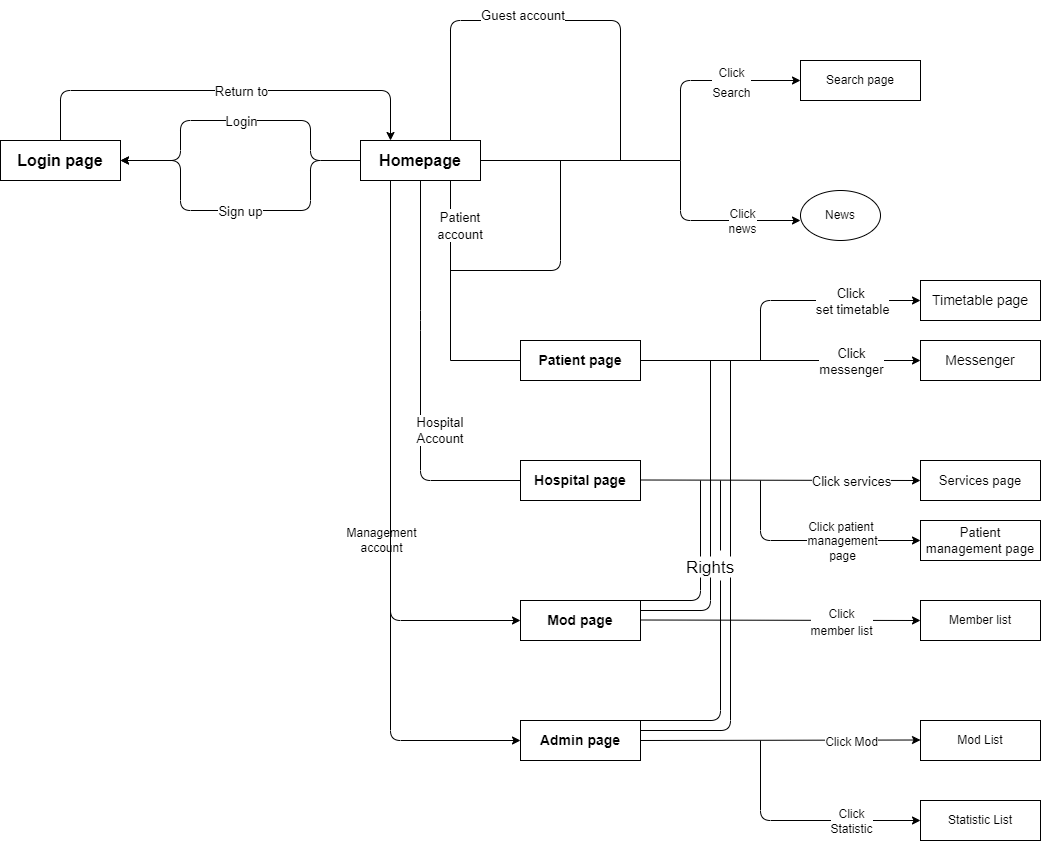

The diagram above was exported from draw.io. Its source (the exported page's mxGraphModel, read from the mxfile embedded in the PNG):
<mxGraphModel dx="1722" dy="2377" grid="1" gridSize="10" guides="1" tooltips="1" connect="1" arrows="1" fold="1" page="1" pageScale="1" pageWidth="827" pageHeight="1169" math="0" shadow="0">
  <root>
    <mxCell id="WIyWlLk6GJQsqaUBKTNV-0" />
    <mxCell id="WIyWlLk6GJQsqaUBKTNV-1" parent="WIyWlLk6GJQsqaUBKTNV-0" />
    <mxCell id="jJPXgiG2QXRIdzILeT0s-0" value="&lt;font style=&quot;font-size: 16px&quot;&gt;&lt;b&gt;Homepage&lt;/b&gt;&lt;/font&gt;" style="rounded=0;whiteSpace=wrap;html=1;" vertex="1" parent="WIyWlLk6GJQsqaUBKTNV-1">
      <mxGeometry x="240" y="280" width="120" height="40" as="geometry" />
    </mxCell>
    <mxCell id="jJPXgiG2QXRIdzILeT0s-1" value="&lt;font style=&quot;font-size: 16px&quot;&gt;&lt;b&gt;Login page&lt;/b&gt;&lt;/font&gt;" style="rounded=0;whiteSpace=wrap;html=1;" vertex="1" parent="WIyWlLk6GJQsqaUBKTNV-1">
      <mxGeometry x="-120" y="280" width="120" height="40" as="geometry" />
    </mxCell>
    <mxCell id="jJPXgiG2QXRIdzILeT0s-2" value="" style="endArrow=classic;html=1;rounded=1;entryX=1;entryY=0.5;entryDx=0;entryDy=0;exitX=0;exitY=0.5;exitDx=0;exitDy=0;" edge="1" parent="WIyWlLk6GJQsqaUBKTNV-1" source="jJPXgiG2QXRIdzILeT0s-0" target="jJPXgiG2QXRIdzILeT0s-1">
      <mxGeometry relative="1" as="geometry">
        <mxPoint x="80" y="300" as="sourcePoint" />
        <mxPoint x="180" y="300" as="targetPoint" />
        <Array as="points">
          <mxPoint x="190" y="300" />
          <mxPoint x="190" y="260" />
          <mxPoint x="120" y="260" />
          <mxPoint x="60" y="260" />
          <mxPoint x="60" y="300" />
        </Array>
      </mxGeometry>
    </mxCell>
    <mxCell id="jJPXgiG2QXRIdzILeT0s-3" value="Login" style="edgeLabel;resizable=0;html=1;align=center;verticalAlign=middle;fontSize=13;" connectable="0" vertex="1" parent="jJPXgiG2QXRIdzILeT0s-2">
      <mxGeometry relative="1" as="geometry">
        <mxPoint as="offset" />
      </mxGeometry>
    </mxCell>
    <mxCell id="jJPXgiG2QXRIdzILeT0s-4" value="" style="endArrow=classic;html=1;rounded=1;fontSize=16;" edge="1" parent="WIyWlLk6GJQsqaUBKTNV-1">
      <mxGeometry relative="1" as="geometry">
        <mxPoint x="240" y="300" as="sourcePoint" />
        <mxPoint y="300" as="targetPoint" />
        <Array as="points">
          <mxPoint x="190" y="300" />
          <mxPoint x="190" y="350" />
          <mxPoint x="130" y="350" />
          <mxPoint x="60" y="350" />
          <mxPoint x="60" y="300" />
        </Array>
      </mxGeometry>
    </mxCell>
    <mxCell id="jJPXgiG2QXRIdzILeT0s-5" value="Sign up" style="edgeLabel;resizable=0;html=1;align=center;verticalAlign=middle;fontSize=13;" connectable="0" vertex="1" parent="jJPXgiG2QXRIdzILeT0s-4">
      <mxGeometry relative="1" as="geometry" />
    </mxCell>
    <mxCell id="jJPXgiG2QXRIdzILeT0s-6" value="" style="endArrow=classic;html=1;fontSize=16;exitX=0.5;exitY=0;exitDx=0;exitDy=0;entryX=0.25;entryY=0;entryDx=0;entryDy=0;rounded=1;" edge="1" parent="WIyWlLk6GJQsqaUBKTNV-1" source="jJPXgiG2QXRIdzILeT0s-1" target="jJPXgiG2QXRIdzILeT0s-0">
      <mxGeometry relative="1" as="geometry">
        <mxPoint x="30" y="180" as="sourcePoint" />
        <mxPoint x="130" y="180" as="targetPoint" />
        <Array as="points">
          <mxPoint x="-60" y="230" />
          <mxPoint x="120" y="230" />
          <mxPoint x="270" y="230" />
        </Array>
      </mxGeometry>
    </mxCell>
    <mxCell id="jJPXgiG2QXRIdzILeT0s-7" value="Return to" style="edgeLabel;resizable=0;html=1;align=center;verticalAlign=middle;fontSize=13;" connectable="0" vertex="1" parent="jJPXgiG2QXRIdzILeT0s-6">
      <mxGeometry relative="1" as="geometry">
        <mxPoint x="15" as="offset" />
      </mxGeometry>
    </mxCell>
    <mxCell id="jJPXgiG2QXRIdzILeT0s-8" value="" style="endArrow=none;html=1;rounded=1;fontSize=16;exitX=1;exitY=0.5;exitDx=0;exitDy=0;" edge="1" parent="WIyWlLk6GJQsqaUBKTNV-1" source="jJPXgiG2QXRIdzILeT0s-0">
      <mxGeometry width="50" height="50" relative="1" as="geometry">
        <mxPoint x="440" y="350" as="sourcePoint" />
        <mxPoint x="560" y="300" as="targetPoint" />
      </mxGeometry>
    </mxCell>
    <mxCell id="jJPXgiG2QXRIdzILeT0s-10" value="" style="endArrow=classic;html=1;rounded=1;fontSize=16;" edge="1" parent="WIyWlLk6GJQsqaUBKTNV-1">
      <mxGeometry relative="1" as="geometry">
        <mxPoint x="560" y="300" as="sourcePoint" />
        <mxPoint x="680" y="220" as="targetPoint" />
        <Array as="points">
          <mxPoint x="560" y="220" />
        </Array>
      </mxGeometry>
    </mxCell>
    <mxCell id="jJPXgiG2QXRIdzILeT0s-11" value="&lt;font style=&quot;font-size: 12px&quot;&gt;Click&lt;br&gt;Search&lt;/font&gt;" style="edgeLabel;resizable=0;html=1;align=center;verticalAlign=middle;fontSize=16;" connectable="0" vertex="1" parent="jJPXgiG2QXRIdzILeT0s-10">
      <mxGeometry relative="1" as="geometry">
        <mxPoint x="30" as="offset" />
      </mxGeometry>
    </mxCell>
    <mxCell id="jJPXgiG2QXRIdzILeT0s-12" value="Search page" style="rounded=0;whiteSpace=wrap;html=1;fontSize=12;" vertex="1" parent="WIyWlLk6GJQsqaUBKTNV-1">
      <mxGeometry x="680" y="200" width="120" height="40" as="geometry" />
    </mxCell>
    <mxCell id="jJPXgiG2QXRIdzILeT0s-13" value="" style="endArrow=classic;html=1;rounded=1;fontSize=12;" edge="1" parent="WIyWlLk6GJQsqaUBKTNV-1">
      <mxGeometry relative="1" as="geometry">
        <mxPoint x="560" y="300" as="sourcePoint" />
        <mxPoint x="680" y="360" as="targetPoint" />
        <Array as="points">
          <mxPoint x="560" y="360" />
        </Array>
      </mxGeometry>
    </mxCell>
    <mxCell id="jJPXgiG2QXRIdzILeT0s-14" value="Click&lt;br&gt;news" style="edgeLabel;resizable=0;html=1;align=center;verticalAlign=middle;fontSize=12;" connectable="0" vertex="1" parent="jJPXgiG2QXRIdzILeT0s-13">
      <mxGeometry relative="1" as="geometry">
        <mxPoint x="30" as="offset" />
      </mxGeometry>
    </mxCell>
    <mxCell id="jJPXgiG2QXRIdzILeT0s-15" value="News" style="ellipse;whiteSpace=wrap;html=1;fontSize=12;" vertex="1" parent="WIyWlLk6GJQsqaUBKTNV-1">
      <mxGeometry x="680" y="330" width="80" height="50" as="geometry" />
    </mxCell>
    <mxCell id="jJPXgiG2QXRIdzILeT0s-16" value="" style="endArrow=none;html=1;rounded=1;fontSize=12;exitX=0.75;exitY=0;exitDx=0;exitDy=0;" edge="1" parent="WIyWlLk6GJQsqaUBKTNV-1" source="jJPXgiG2QXRIdzILeT0s-0">
      <mxGeometry width="50" height="50" relative="1" as="geometry">
        <mxPoint x="400" y="220" as="sourcePoint" />
        <mxPoint x="500" y="300" as="targetPoint" />
        <Array as="points">
          <mxPoint x="330" y="160" />
          <mxPoint x="500" y="160" />
        </Array>
      </mxGeometry>
    </mxCell>
    <mxCell id="jJPXgiG2QXRIdzILeT0s-19" value="&lt;font style=&quot;font-size: 13px;&quot;&gt;Guest account&lt;/font&gt;" style="text;html=1;strokeColor=none;fillColor=none;align=center;verticalAlign=middle;whiteSpace=wrap;rounded=0;fontSize=13;labelBackgroundColor=default;" vertex="1" parent="WIyWlLk6GJQsqaUBKTNV-1">
      <mxGeometry x="340" y="140" width="126" height="30" as="geometry" />
    </mxCell>
    <mxCell id="jJPXgiG2QXRIdzILeT0s-21" value="&lt;b&gt;Patient page&lt;/b&gt;" style="rounded=0;whiteSpace=wrap;html=1;labelBackgroundColor=default;fontSize=14;" vertex="1" parent="WIyWlLk6GJQsqaUBKTNV-1">
      <mxGeometry x="400" y="480" width="120" height="40" as="geometry" />
    </mxCell>
    <mxCell id="jJPXgiG2QXRIdzILeT0s-22" value="" style="endArrow=none;html=1;rounded=0;fontSize=14;entryX=0.75;entryY=1;entryDx=0;entryDy=0;exitX=0;exitY=0.5;exitDx=0;exitDy=0;" edge="1" parent="WIyWlLk6GJQsqaUBKTNV-1" source="jJPXgiG2QXRIdzILeT0s-21" target="jJPXgiG2QXRIdzILeT0s-0">
      <mxGeometry width="50" height="50" relative="1" as="geometry">
        <mxPoint x="350" y="440" as="sourcePoint" />
        <mxPoint x="400" y="390" as="targetPoint" />
        <Array as="points">
          <mxPoint x="330" y="500" />
        </Array>
      </mxGeometry>
    </mxCell>
    <mxCell id="jJPXgiG2QXRIdzILeT0s-23" value="" style="endArrow=none;html=1;rounded=1;fontSize=14;startArrow=none;" edge="1" parent="WIyWlLk6GJQsqaUBKTNV-1">
      <mxGeometry width="50" height="50" relative="1" as="geometry">
        <mxPoint x="400" y="410" as="sourcePoint" />
        <mxPoint x="440" y="300" as="targetPoint" />
        <Array as="points">
          <mxPoint x="440" y="410" />
        </Array>
      </mxGeometry>
    </mxCell>
    <mxCell id="jJPXgiG2QXRIdzILeT0s-24" value="&lt;font style=&quot;font-size: 13px&quot;&gt;Patient&lt;br&gt;account&lt;/font&gt;" style="text;html=1;strokeColor=none;fillColor=none;align=center;verticalAlign=middle;whiteSpace=wrap;rounded=0;labelBackgroundColor=default;fontSize=14;" vertex="1" parent="WIyWlLk6GJQsqaUBKTNV-1">
      <mxGeometry x="280" y="350" width="120" height="30" as="geometry" />
    </mxCell>
    <mxCell id="jJPXgiG2QXRIdzILeT0s-25" value="" style="endArrow=none;html=1;rounded=1;fontSize=14;" edge="1" parent="WIyWlLk6GJQsqaUBKTNV-1">
      <mxGeometry width="50" height="50" relative="1" as="geometry">
        <mxPoint x="330" y="410" as="sourcePoint" />
        <mxPoint x="380" y="410" as="targetPoint" />
        <Array as="points">
          <mxPoint x="410" y="410" />
        </Array>
      </mxGeometry>
    </mxCell>
    <mxCell id="jJPXgiG2QXRIdzILeT0s-26" value="" style="endArrow=classic;html=1;rounded=1;fontSize=14;" edge="1" parent="WIyWlLk6GJQsqaUBKTNV-1" target="jJPXgiG2QXRIdzILeT0s-28">
      <mxGeometry relative="1" as="geometry">
        <mxPoint x="640" y="500" as="sourcePoint" />
        <mxPoint x="860" y="460" as="targetPoint" />
        <Array as="points">
          <mxPoint x="640" y="440" />
        </Array>
      </mxGeometry>
    </mxCell>
    <mxCell id="jJPXgiG2QXRIdzILeT0s-27" value="Click&amp;nbsp;&lt;br style=&quot;font-size: 13px;&quot;&gt;set timetable" style="edgeLabel;resizable=0;html=1;align=center;verticalAlign=middle;labelBackgroundColor=default;fontSize=13;" connectable="0" vertex="1" parent="jJPXgiG2QXRIdzILeT0s-26">
      <mxGeometry relative="1" as="geometry">
        <mxPoint x="40" as="offset" />
      </mxGeometry>
    </mxCell>
    <mxCell id="jJPXgiG2QXRIdzILeT0s-28" value="Timetable page" style="rounded=0;whiteSpace=wrap;html=1;labelBackgroundColor=default;fontSize=14;" vertex="1" parent="WIyWlLk6GJQsqaUBKTNV-1">
      <mxGeometry x="800" y="420" width="120" height="40" as="geometry" />
    </mxCell>
    <mxCell id="jJPXgiG2QXRIdzILeT0s-29" value="" style="endArrow=classic;html=1;rounded=1;fontSize=14;exitX=1;exitY=0.5;exitDx=0;exitDy=0;" edge="1" parent="WIyWlLk6GJQsqaUBKTNV-1" source="jJPXgiG2QXRIdzILeT0s-21" target="jJPXgiG2QXRIdzILeT0s-31">
      <mxGeometry relative="1" as="geometry">
        <mxPoint x="640" y="500" as="sourcePoint" />
        <mxPoint x="800" y="499.5" as="targetPoint" />
      </mxGeometry>
    </mxCell>
    <mxCell id="jJPXgiG2QXRIdzILeT0s-30" value="Click&lt;br style=&quot;font-size: 13px;&quot;&gt;messenger" style="edgeLabel;resizable=0;html=1;align=center;verticalAlign=middle;labelBackgroundColor=default;fontSize=13;" connectable="0" vertex="1" parent="jJPXgiG2QXRIdzILeT0s-29">
      <mxGeometry relative="1" as="geometry">
        <mxPoint x="70" as="offset" />
      </mxGeometry>
    </mxCell>
    <mxCell id="jJPXgiG2QXRIdzILeT0s-31" value="Messenger" style="rounded=0;whiteSpace=wrap;html=1;labelBackgroundColor=default;fontSize=14;" vertex="1" parent="WIyWlLk6GJQsqaUBKTNV-1">
      <mxGeometry x="800" y="480" width="120" height="40" as="geometry" />
    </mxCell>
    <mxCell id="jJPXgiG2QXRIdzILeT0s-32" value="" style="endArrow=none;html=1;rounded=1;fontSize=14;exitX=0.5;exitY=1;exitDx=0;exitDy=0;entryX=0;entryY=0.5;entryDx=0;entryDy=0;" edge="1" parent="WIyWlLk6GJQsqaUBKTNV-1" source="jJPXgiG2QXRIdzILeT0s-0" target="jJPXgiG2QXRIdzILeT0s-33">
      <mxGeometry width="50" height="50" relative="1" as="geometry">
        <mxPoint x="320" y="500" as="sourcePoint" />
        <mxPoint x="370" y="620" as="targetPoint" />
        <Array as="points">
          <mxPoint x="300" y="460" />
          <mxPoint x="300" y="620" />
        </Array>
      </mxGeometry>
    </mxCell>
    <mxCell id="jJPXgiG2QXRIdzILeT0s-33" value="&lt;b&gt;Hospital page&lt;/b&gt;" style="rounded=0;whiteSpace=wrap;html=1;labelBackgroundColor=default;fontSize=14;" vertex="1" parent="WIyWlLk6GJQsqaUBKTNV-1">
      <mxGeometry x="400" y="600" width="120" height="40" as="geometry" />
    </mxCell>
    <mxCell id="jJPXgiG2QXRIdzILeT0s-34" value="Hospital&lt;br&gt;Account" style="text;html=1;strokeColor=none;fillColor=none;align=center;verticalAlign=middle;whiteSpace=wrap;rounded=0;labelBackgroundColor=default;fontSize=13;" vertex="1" parent="WIyWlLk6GJQsqaUBKTNV-1">
      <mxGeometry x="290" y="555" width="60" height="30" as="geometry" />
    </mxCell>
    <mxCell id="jJPXgiG2QXRIdzILeT0s-36" value="Services page" style="rounded=0;whiteSpace=wrap;html=1;labelBackgroundColor=default;fontSize=13;" vertex="1" parent="WIyWlLk6GJQsqaUBKTNV-1">
      <mxGeometry x="800" y="600" width="120" height="40" as="geometry" />
    </mxCell>
    <mxCell id="jJPXgiG2QXRIdzILeT0s-40" value="" style="endArrow=classic;html=1;rounded=0;fontSize=13;entryX=0;entryY=0.5;entryDx=0;entryDy=0;" edge="1" parent="WIyWlLk6GJQsqaUBKTNV-1" target="jJPXgiG2QXRIdzILeT0s-36">
      <mxGeometry relative="1" as="geometry">
        <mxPoint x="520" y="619.5" as="sourcePoint" />
        <mxPoint x="620" y="619.5" as="targetPoint" />
      </mxGeometry>
    </mxCell>
    <mxCell id="jJPXgiG2QXRIdzILeT0s-41" value="Click services" style="edgeLabel;resizable=0;html=1;align=center;verticalAlign=middle;labelBackgroundColor=default;fontSize=13;" connectable="0" vertex="1" parent="jJPXgiG2QXRIdzILeT0s-40">
      <mxGeometry relative="1" as="geometry">
        <mxPoint x="70" as="offset" />
      </mxGeometry>
    </mxCell>
    <mxCell id="jJPXgiG2QXRIdzILeT0s-43" value="" style="endArrow=classic;html=1;rounded=1;fontSize=13;" edge="1" parent="WIyWlLk6GJQsqaUBKTNV-1">
      <mxGeometry relative="1" as="geometry">
        <mxPoint x="640" y="620" as="sourcePoint" />
        <mxPoint x="800" y="680" as="targetPoint" />
        <Array as="points">
          <mxPoint x="640" y="680" />
        </Array>
      </mxGeometry>
    </mxCell>
    <mxCell id="jJPXgiG2QXRIdzILeT0s-44" value="&lt;font style=&quot;font-size: 12px&quot;&gt;Click patient &lt;br&gt;management&lt;br&gt;page&lt;/font&gt;" style="edgeLabel;resizable=0;html=1;align=center;verticalAlign=middle;labelBackgroundColor=default;fontSize=12;" connectable="0" vertex="1" parent="jJPXgiG2QXRIdzILeT0s-43">
      <mxGeometry relative="1" as="geometry">
        <mxPoint x="30" as="offset" />
      </mxGeometry>
    </mxCell>
    <mxCell id="jJPXgiG2QXRIdzILeT0s-45" value="Patient management page" style="rounded=0;whiteSpace=wrap;html=1;labelBackgroundColor=default;fontSize=13;" vertex="1" parent="WIyWlLk6GJQsqaUBKTNV-1">
      <mxGeometry x="800" y="660" width="120" height="40" as="geometry" />
    </mxCell>
    <mxCell id="jJPXgiG2QXRIdzILeT0s-46" value="" style="endArrow=classic;html=1;rounded=1;fontSize=12;exitX=0.25;exitY=1;exitDx=0;exitDy=0;" edge="1" parent="WIyWlLk6GJQsqaUBKTNV-1" source="jJPXgiG2QXRIdzILeT0s-0">
      <mxGeometry relative="1" as="geometry">
        <mxPoint x="250" y="760" as="sourcePoint" />
        <mxPoint x="400" y="760" as="targetPoint" />
        <Array as="points">
          <mxPoint x="270" y="760" />
        </Array>
      </mxGeometry>
    </mxCell>
    <mxCell id="jJPXgiG2QXRIdzILeT0s-47" value="Management&lt;br&gt;account" style="edgeLabel;resizable=0;html=1;align=center;verticalAlign=middle;labelBackgroundColor=default;fontSize=12;" connectable="0" vertex="1" parent="jJPXgiG2QXRIdzILeT0s-46">
      <mxGeometry relative="1" as="geometry">
        <mxPoint x="-10" y="75" as="offset" />
      </mxGeometry>
    </mxCell>
    <mxCell id="jJPXgiG2QXRIdzILeT0s-48" value="&lt;font style=&quot;font-size: 14px&quot;&gt;&lt;b&gt;Mod page&lt;/b&gt;&lt;/font&gt;" style="rounded=0;whiteSpace=wrap;html=1;labelBackgroundColor=default;fontSize=12;" vertex="1" parent="WIyWlLk6GJQsqaUBKTNV-1">
      <mxGeometry x="400" y="740" width="120" height="40" as="geometry" />
    </mxCell>
    <mxCell id="jJPXgiG2QXRIdzILeT0s-49" value="" style="endArrow=classic;html=1;rounded=1;fontSize=14;" edge="1" parent="WIyWlLk6GJQsqaUBKTNV-1">
      <mxGeometry relative="1" as="geometry">
        <mxPoint x="520" y="759.5" as="sourcePoint" />
        <mxPoint x="800" y="760" as="targetPoint" />
      </mxGeometry>
    </mxCell>
    <mxCell id="jJPXgiG2QXRIdzILeT0s-50" value="&lt;font style=&quot;font-size: 12px&quot;&gt;Click&lt;br&gt;member list&lt;/font&gt;" style="edgeLabel;resizable=0;html=1;align=center;verticalAlign=middle;labelBackgroundColor=default;fontSize=14;" connectable="0" vertex="1" parent="jJPXgiG2QXRIdzILeT0s-49">
      <mxGeometry relative="1" as="geometry">
        <mxPoint x="60" as="offset" />
      </mxGeometry>
    </mxCell>
    <mxCell id="jJPXgiG2QXRIdzILeT0s-51" value="Member list" style="rounded=0;whiteSpace=wrap;html=1;labelBackgroundColor=default;fontSize=12;" vertex="1" parent="WIyWlLk6GJQsqaUBKTNV-1">
      <mxGeometry x="800" y="740" width="120" height="40" as="geometry" />
    </mxCell>
    <mxCell id="jJPXgiG2QXRIdzILeT0s-52" value="" style="endArrow=classic;html=1;rounded=1;fontSize=12;exitX=0.25;exitY=1;exitDx=0;exitDy=0;" edge="1" parent="WIyWlLk6GJQsqaUBKTNV-1" source="jJPXgiG2QXRIdzILeT0s-0">
      <mxGeometry relative="1" as="geometry">
        <mxPoint x="300" y="880" as="sourcePoint" />
        <mxPoint x="400" y="880" as="targetPoint" />
        <Array as="points">
          <mxPoint x="270" y="880" />
        </Array>
      </mxGeometry>
    </mxCell>
    <mxCell id="jJPXgiG2QXRIdzILeT0s-54" value="&lt;font style=&quot;font-size: 14px&quot;&gt;&lt;b&gt;Admin page&lt;/b&gt;&lt;/font&gt;" style="rounded=0;whiteSpace=wrap;html=1;labelBackgroundColor=default;fontSize=12;" vertex="1" parent="WIyWlLk6GJQsqaUBKTNV-1">
      <mxGeometry x="400" y="860" width="120" height="40" as="geometry" />
    </mxCell>
    <mxCell id="jJPXgiG2QXRIdzILeT0s-55" value="" style="endArrow=classic;html=1;rounded=1;fontSize=14;exitX=1;exitY=0.5;exitDx=0;exitDy=0;" edge="1" parent="WIyWlLk6GJQsqaUBKTNV-1" source="jJPXgiG2QXRIdzILeT0s-54">
      <mxGeometry relative="1" as="geometry">
        <mxPoint x="700" y="879.5" as="sourcePoint" />
        <mxPoint x="800" y="879.5" as="targetPoint" />
      </mxGeometry>
    </mxCell>
    <mxCell id="jJPXgiG2QXRIdzILeT0s-56" value="&lt;font style=&quot;font-size: 12px&quot;&gt;Click Mod&lt;/font&gt;" style="edgeLabel;resizable=0;html=1;align=center;verticalAlign=middle;labelBackgroundColor=default;fontSize=14;" connectable="0" vertex="1" parent="jJPXgiG2QXRIdzILeT0s-55">
      <mxGeometry relative="1" as="geometry">
        <mxPoint x="70" as="offset" />
      </mxGeometry>
    </mxCell>
    <mxCell id="jJPXgiG2QXRIdzILeT0s-58" value="" style="endArrow=classic;html=1;rounded=1;fontSize=12;" edge="1" parent="WIyWlLk6GJQsqaUBKTNV-1">
      <mxGeometry relative="1" as="geometry">
        <mxPoint x="640" y="880" as="sourcePoint" />
        <mxPoint x="800" y="960" as="targetPoint" />
        <Array as="points">
          <mxPoint x="640" y="960" />
        </Array>
      </mxGeometry>
    </mxCell>
    <mxCell id="jJPXgiG2QXRIdzILeT0s-59" value="Click&lt;br&gt;Statistic" style="edgeLabel;resizable=0;html=1;align=center;verticalAlign=middle;labelBackgroundColor=default;fontSize=12;" connectable="0" vertex="1" parent="jJPXgiG2QXRIdzILeT0s-58">
      <mxGeometry relative="1" as="geometry">
        <mxPoint x="50" as="offset" />
      </mxGeometry>
    </mxCell>
    <mxCell id="jJPXgiG2QXRIdzILeT0s-60" value="Mod List" style="rounded=0;whiteSpace=wrap;html=1;labelBackgroundColor=default;fontSize=12;" vertex="1" parent="WIyWlLk6GJQsqaUBKTNV-1">
      <mxGeometry x="800" y="860" width="120" height="40" as="geometry" />
    </mxCell>
    <mxCell id="jJPXgiG2QXRIdzILeT0s-61" value="Statistic List" style="rounded=0;whiteSpace=wrap;html=1;labelBackgroundColor=default;fontSize=12;" vertex="1" parent="WIyWlLk6GJQsqaUBKTNV-1">
      <mxGeometry x="800" y="940" width="120" height="40" as="geometry" />
    </mxCell>
    <mxCell id="jJPXgiG2QXRIdzILeT0s-62" value="" style="endArrow=none;html=1;rounded=1;fontSize=12;exitX=1;exitY=0.25;exitDx=0;exitDy=0;" edge="1" parent="WIyWlLk6GJQsqaUBKTNV-1" source="jJPXgiG2QXRIdzILeT0s-54">
      <mxGeometry width="50" height="50" relative="1" as="geometry">
        <mxPoint x="560" y="870" as="sourcePoint" />
        <mxPoint x="610" y="500" as="targetPoint" />
        <Array as="points">
          <mxPoint x="610" y="870" />
        </Array>
      </mxGeometry>
    </mxCell>
    <mxCell id="jJPXgiG2QXRIdzILeT0s-63" value="" style="endArrow=none;html=1;rounded=1;fontSize=12;startArrow=none;" edge="1" parent="WIyWlLk6GJQsqaUBKTNV-1" source="jJPXgiG2QXRIdzILeT0s-67">
      <mxGeometry width="50" height="50" relative="1" as="geometry">
        <mxPoint x="520" y="860" as="sourcePoint" />
        <mxPoint x="600" y="620" as="targetPoint" />
        <Array as="points" />
      </mxGeometry>
    </mxCell>
    <mxCell id="jJPXgiG2QXRIdzILeT0s-64" value="" style="endArrow=none;html=1;rounded=1;fontSize=12;" edge="1" parent="WIyWlLk6GJQsqaUBKTNV-1">
      <mxGeometry width="50" height="50" relative="1" as="geometry">
        <mxPoint x="520" y="750" as="sourcePoint" />
        <mxPoint x="590" y="500" as="targetPoint" />
        <Array as="points">
          <mxPoint x="590" y="750" />
        </Array>
      </mxGeometry>
    </mxCell>
    <mxCell id="jJPXgiG2QXRIdzILeT0s-65" value="" style="endArrow=none;html=1;rounded=1;fontSize=12;" edge="1" parent="WIyWlLk6GJQsqaUBKTNV-1">
      <mxGeometry width="50" height="50" relative="1" as="geometry">
        <mxPoint x="520" y="740" as="sourcePoint" />
        <mxPoint x="580" y="620" as="targetPoint" />
        <Array as="points">
          <mxPoint x="580" y="740" />
        </Array>
      </mxGeometry>
    </mxCell>
    <mxCell id="jJPXgiG2QXRIdzILeT0s-67" value="Rights" style="text;strokeColor=none;fillColor=none;align=left;verticalAlign=middle;spacingLeft=4;spacingRight=4;overflow=hidden;points=[[0,0.5],[1,0.5]];portConstraint=eastwest;rotatable=0;labelBackgroundColor=default;fontSize=17;" vertex="1" parent="WIyWlLk6GJQsqaUBKTNV-1">
      <mxGeometry x="560" y="690" width="80" height="30" as="geometry" />
    </mxCell>
    <mxCell id="jJPXgiG2QXRIdzILeT0s-69" value="" style="endArrow=none;html=1;rounded=1;fontSize=12;" edge="1" parent="WIyWlLk6GJQsqaUBKTNV-1" target="jJPXgiG2QXRIdzILeT0s-67">
      <mxGeometry width="50" height="50" relative="1" as="geometry">
        <mxPoint x="520" y="860" as="sourcePoint" />
        <mxPoint x="600" y="620" as="targetPoint" />
        <Array as="points">
          <mxPoint x="600" y="860" />
        </Array>
      </mxGeometry>
    </mxCell>
  </root>
</mxGraphModel>